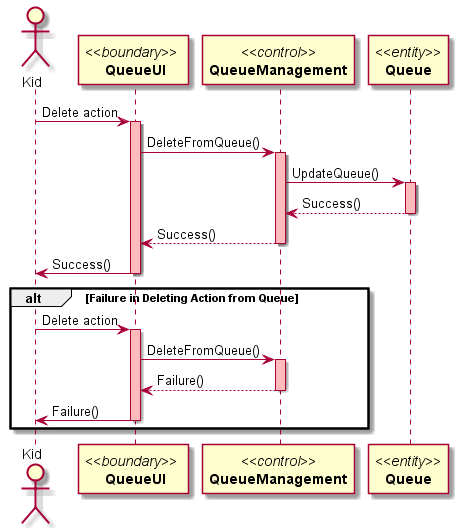

The diagram above was rendered by PlantUML. Its source (embedded in the PNG):
@startuml
actor Kid
participant "//<<boundary>>// \n **QueueUI**" as A
participant "//<<control>>//\n**QueueManagement**" as B
participant "//<<entity>>//\n**Queue**" as C

Kid -> A:Delete action
activate A #FFBBBB

A -> B: DeleteFromQueue()
activate B #FFBBBB

B -> C: UpdateQueue()
activate C #FFBBBB
C --> B: Success()
deactivate C

B --> A: Success()
deactivate B 

A -> Kid: Success()
deactivate A

alt Failure in Deleting Action from Queue
Kid -> A:Delete action
activate A #FFBBBB

A -> B: DeleteFromQueue()
activate B #FFBBBB

B --> A: Failure()
deactivate B

A -> Kid: Failure()
deactivate A
end

@enduml